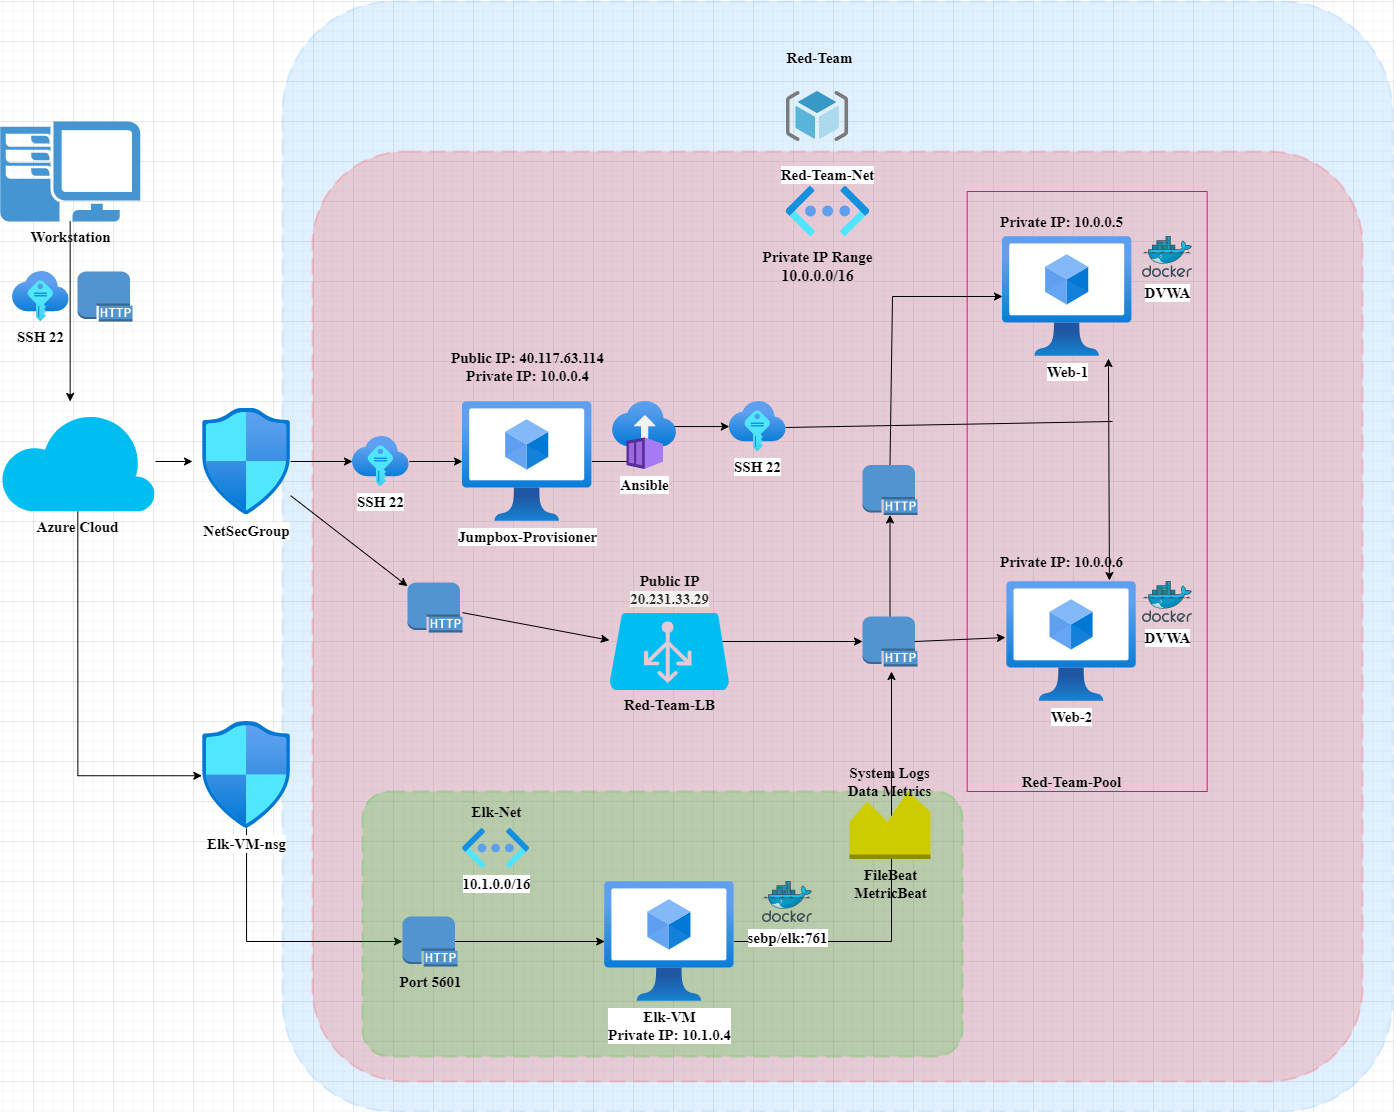

The diagram above was exported from draw.io. Its source (the exported page's mxGraphModel, read from the mxfile embedded in the PNG):
<mxGraphModel dx="1673" dy="2034" grid="1" gridSize="10" guides="1" tooltips="1" connect="1" arrows="1" fold="1" page="1" pageScale="1" pageWidth="850" pageHeight="1100" math="0" shadow="0">
  <root>
    <mxCell id="0" />
    <mxCell id="1" parent="0" />
    <mxCell id="_TzclxxZ5H91iLI809vs-16" value="Red-Team" style="rounded=1;arcSize=10;dashed=1;strokeColor=#66B2FF;fillColor=#66B2FF;gradientColor=none;dashPattern=8 4;strokeWidth=2;fontFamily=Times New Roman;fontSize=15;spacingLeft=-35;spacing=2;spacingTop=-999;container=0;fontStyle=1;opacity=20;" parent="1" vertex="1">
      <mxGeometry x="290" y="-80" width="1110" height="1110" as="geometry" />
    </mxCell>
    <mxCell id="_TzclxxZ5H91iLI809vs-7" value="" style="rounded=1;arcSize=10;dashed=1;strokeColor=#FF3333;fillColor=#FF3333;gradientColor=none;dashPattern=8 4;strokeWidth=2;fontSize=12;fontFamily=Helvetica;opacity=20;" parent="1" vertex="1">
      <mxGeometry x="320" y="70" width="1050" height="930" as="geometry" />
    </mxCell>
    <mxCell id="_TzclxxZ5H91iLI809vs-32" style="edgeStyle=orthogonalEdgeStyle;rounded=0;orthogonalLoop=1;jettySize=auto;html=1;fontFamily=Times New Roman;fontSize=15;" parent="1" source="_TzclxxZ5H91iLI809vs-1" edge="1">
      <mxGeometry relative="1" as="geometry">
        <mxPoint x="77.65000000000009" y="320" as="targetPoint" />
      </mxGeometry>
    </mxCell>
    <mxCell id="_TzclxxZ5H91iLI809vs-1" value="&lt;font style=&quot;font-size: 15px&quot; face=&quot;Times New Roman&quot;&gt;&lt;b&gt;Workstation&lt;/b&gt;&lt;/font&gt;" style="pointerEvents=1;shadow=0;dashed=0;html=1;strokeColor=none;fillColor=#4495D1;labelPosition=center;verticalLabelPosition=bottom;verticalAlign=top;align=center;outlineConnect=0;shape=mxgraph.veeam.2d.workstation;" parent="1" vertex="1">
      <mxGeometry x="7.649999999999999" y="40" width="140" height="100" as="geometry" />
    </mxCell>
    <mxCell id="_TzclxxZ5H91iLI809vs-33" style="edgeStyle=orthogonalEdgeStyle;rounded=0;orthogonalLoop=1;jettySize=auto;html=1;fontFamily=Times New Roman;fontSize=15;" parent="1" source="_TzclxxZ5H91iLI809vs-2" edge="1">
      <mxGeometry relative="1" as="geometry">
        <mxPoint x="200" y="380" as="targetPoint" />
      </mxGeometry>
    </mxCell>
    <mxCell id="CeIDosNAQAU5PKTBSHOS-3" style="edgeStyle=orthogonalEdgeStyle;rounded=0;orthogonalLoop=1;jettySize=auto;html=1;exitX=0.5;exitY=1;exitDx=0;exitDy=0;exitPerimeter=0;entryX=-0.007;entryY=0.507;entryDx=0;entryDy=0;entryPerimeter=0;" edge="1" parent="1" source="_TzclxxZ5H91iLI809vs-2" target="CeIDosNAQAU5PKTBSHOS-2">
      <mxGeometry relative="1" as="geometry" />
    </mxCell>
    <mxCell id="_TzclxxZ5H91iLI809vs-2" value="&lt;b&gt;Azure Cloud&lt;/b&gt;" style="verticalLabelPosition=bottom;html=1;verticalAlign=top;align=center;strokeColor=none;fillColor=#00BEF2;shape=mxgraph.azure.cloud;fontFamily=Times New Roman;fontSize=15;" parent="1" vertex="1">
      <mxGeometry x="7.65" y="330" width="155.3" height="100" as="geometry" />
    </mxCell>
    <mxCell id="_TzclxxZ5H91iLI809vs-43" style="edgeStyle=orthogonalEdgeStyle;rounded=0;orthogonalLoop=1;jettySize=auto;html=1;fontFamily=Times New Roman;fontSize=15;" parent="1" source="_TzclxxZ5H91iLI809vs-10" target="_TzclxxZ5H91iLI809vs-36" edge="1">
      <mxGeometry relative="1" as="geometry" />
    </mxCell>
    <mxCell id="_TzclxxZ5H91iLI809vs-10" value="&lt;b&gt;Jumpbox-Provisioner&lt;/b&gt;" style="aspect=fixed;html=1;points=[];align=center;image;fontSize=15;image=img/lib/azure2/compute/Virtual_Machines_Classic.svg;fontFamily=Times New Roman;strokeColor=#66B2FF;" parent="1" vertex="1">
      <mxGeometry x="470" y="320" width="129.37" height="120" as="geometry" />
    </mxCell>
    <mxCell id="_TzclxxZ5H91iLI809vs-12" value="&lt;font style=&quot;font-size: 15px&quot;&gt;&lt;b&gt;Web-1&lt;/b&gt;&lt;/font&gt;" style="aspect=fixed;html=1;points=[];align=center;image;fontSize=12;image=img/lib/azure2/compute/Virtual_Machines_Classic.svg;fontFamily=Times New Roman;strokeColor=#66B2FF;" parent="1" vertex="1">
      <mxGeometry x="1010" y="155" width="129.37" height="120" as="geometry" />
    </mxCell>
    <mxCell id="_TzclxxZ5H91iLI809vs-15" value="" style="sketch=0;aspect=fixed;html=1;points=[];align=center;image;fontSize=12;image=img/lib/mscae/ResourceGroup.svg;fontFamily=Times New Roman;strokeColor=#66B2FF;" parent="1" vertex="1">
      <mxGeometry x="793.75" y="10" width="62.5" height="50" as="geometry" />
    </mxCell>
    <mxCell id="_TzclxxZ5H91iLI809vs-41" style="edgeStyle=orthogonalEdgeStyle;rounded=0;orthogonalLoop=1;jettySize=auto;html=1;fontFamily=Times New Roman;fontSize=15;" parent="1" source="_TzclxxZ5H91iLI809vs-14" target="_TzclxxZ5H91iLI809vs-35" edge="1">
      <mxGeometry relative="1" as="geometry" />
    </mxCell>
    <mxCell id="_TzclxxZ5H91iLI809vs-14" value="&lt;font style=&quot;font-size: 15px&quot;&gt;NetSecGroup&lt;/font&gt;" style="aspect=fixed;html=1;points=[];align=center;image;fontSize=12;image=img/lib/azure2/networking/Network_Security_Groups.svg;fontFamily=Times New Roman;strokeColor=#66B2FF;fontStyle=1" parent="1" vertex="1">
      <mxGeometry x="210" y="326.5" width="88.12" height="107" as="geometry" />
    </mxCell>
    <mxCell id="_TzclxxZ5H91iLI809vs-17" value="Red-Team-Net" style="aspect=fixed;html=1;points=[];align=center;image;fontSize=15;image=img/lib/azure2/networking/Virtual_Networks_Classic.svg;fontFamily=Times New Roman;strokeColor=#66B2FF;labelPosition=center;verticalLabelPosition=top;verticalAlign=bottom;fontStyle=1" parent="1" vertex="1">
      <mxGeometry x="793.55" y="105" width="83.75" height="50" as="geometry" />
    </mxCell>
    <mxCell id="_TzclxxZ5H91iLI809vs-20" value="&lt;br&gt;Private IP Range&lt;br&gt;&lt;span style=&quot;color: rgb(0 , 0 , 0) ; font-family: &amp;#34;times new roman&amp;#34; ; font-size: medium ; font-style: normal ; letter-spacing: normal ; text-indent: 0px ; text-transform: none ; word-spacing: 0px ; display: inline ; float: none&quot;&gt;10.0.0.0/16&lt;/span&gt;&lt;br&gt;" style="text;html=1;resizable=0;autosize=1;align=center;verticalAlign=middle;points=[];fillColor=none;strokeColor=none;rounded=0;fontFamily=Times New Roman;fontSize=15;fontStyle=1" parent="1" vertex="1">
      <mxGeometry x="765" y="145.5" width="120" height="60" as="geometry" />
    </mxCell>
    <UserObject label="Public IP: 40.117.63.114&lt;br&gt;Private IP: 10.0.0.4" link="40.117.63.114" id="_TzclxxZ5H91iLI809vs-21">
      <mxCell style="text;html=1;resizable=0;autosize=1;align=center;verticalAlign=middle;points=[];fillColor=none;strokeColor=none;rounded=0;fontFamily=Times New Roman;fontSize=15;fontStyle=1" parent="1" vertex="1">
        <mxGeometry x="449.68000000000006" y="265" width="170" height="40" as="geometry" />
      </mxCell>
    </UserObject>
    <mxCell id="_TzclxxZ5H91iLI809vs-22" value="&lt;b&gt;Red-Team-LB&lt;/b&gt;" style="verticalLabelPosition=bottom;html=1;verticalAlign=top;align=center;strokeColor=none;fillColor=#00BEF2;shape=mxgraph.azure.azure_load_balancer;fontFamily=Times New Roman;fontSize=15;" parent="1" vertex="1">
      <mxGeometry x="616.88" y="531.5" width="120" height="77" as="geometry" />
    </mxCell>
    <mxCell id="_TzclxxZ5H91iLI809vs-24" value="&lt;b&gt;&lt;font style=&quot;font-size: 15px&quot;&gt;DVWA&lt;/font&gt;&lt;/b&gt;" style="sketch=0;aspect=fixed;html=1;points=[];align=center;image;fontSize=12;image=img/lib/mscae/Docker.svg;fontFamily=Times New Roman;strokeColor=#66B2FF;" parent="1" vertex="1">
      <mxGeometry x="1150" y="155" width="50" height="41" as="geometry" />
    </mxCell>
    <mxCell id="_TzclxxZ5H91iLI809vs-27" value="&lt;b style=&quot;font-size: 15px;&quot;&gt;Ansible&lt;/b&gt;" style="aspect=fixed;html=1;points=[];align=center;image;fontSize=15;image=img/lib/azure2/compute/Container_Instances.svg;fontFamily=Times New Roman;strokeColor=#66B2FF;" parent="1" vertex="1">
      <mxGeometry x="620" y="320" width="64" height="68" as="geometry" />
    </mxCell>
    <mxCell id="_TzclxxZ5H91iLI809vs-28" value="&lt;br&gt;&lt;br&gt;Public IP&lt;br class=&quot;Apple-interchange-newline&quot; style=&quot;font-size: 15px&quot;&gt;&lt;span style=&quot;color: rgb(50 , 49 , 48) ; font-size: 15px ; font-style: normal ; letter-spacing: normal ; text-align: left ; text-indent: 0px ; text-transform: none ; word-spacing: 0px ; background-color: rgb(243 , 242 , 241) ; display: inline ; float: none&quot;&gt;20.231.33.29&lt;/span&gt;&lt;br&gt;" style="text;html=1;resizable=0;autosize=1;align=center;verticalAlign=middle;points=[];fillColor=none;strokeColor=none;rounded=0;fontFamily=Times New Roman;fontSize=15;fontStyle=1" parent="1" vertex="1">
      <mxGeometry x="631.87" y="450" width="90" height="80" as="geometry" />
    </mxCell>
    <mxCell id="_TzclxxZ5H91iLI809vs-34" value="&lt;b&gt;&lt;font style=&quot;font-size: 15px&quot;&gt;SSH 22&lt;/font&gt;&lt;/b&gt;" style="aspect=fixed;html=1;points=[];align=center;image;fontSize=12;image=img/lib/azure2/other/SSH_Keys.svg;fontFamily=Times New Roman;strokeColor=#66B2FF;" parent="1" vertex="1">
      <mxGeometry x="20" y="190" width="56.67" height="50" as="geometry" />
    </mxCell>
    <mxCell id="_TzclxxZ5H91iLI809vs-29" value="" style="swimlane;startSize=0;fontFamily=Times New Roman;fontSize=15;strokeColor=#FF0080;container=0;spacingBottom=-1;fillColor=#FF0080;swimlaneFillColor=none;" parent="1" vertex="1">
      <mxGeometry x="974.6800000000001" y="110" width="240" height="600" as="geometry">
        <mxRectangle x="460" y="220" width="50" height="40" as="alternateBounds" />
      </mxGeometry>
    </mxCell>
    <mxCell id="_TzclxxZ5H91iLI809vs-31" value="&lt;b&gt;Red-Team-Pool&lt;/b&gt;" style="text;html=1;resizable=0;autosize=1;align=center;verticalAlign=middle;points=[];fillColor=none;strokeColor=none;rounded=0;fontFamily=Times New Roman;fontSize=15;" parent="_TzclxxZ5H91iLI809vs-29" vertex="1">
      <mxGeometry x="49.36" y="580" width="110" height="20" as="geometry" />
    </mxCell>
    <mxCell id="_TzclxxZ5H91iLI809vs-25" value="&lt;b&gt;&lt;font style=&quot;font-size: 15px&quot;&gt;DVWA&lt;/font&gt;&lt;/b&gt;" style="sketch=0;aspect=fixed;html=1;points=[];align=center;image;fontSize=12;image=img/lib/mscae/Docker.svg;fontFamily=Times New Roman;strokeColor=#66B2FF;" parent="_TzclxxZ5H91iLI809vs-29" vertex="1">
      <mxGeometry x="175.31999999999994" y="390" width="50" height="41" as="geometry" />
    </mxCell>
    <mxCell id="_TzclxxZ5H91iLI809vs-13" value="Web-2" style="aspect=fixed;html=1;points=[];align=center;image;fontSize=15;image=img/lib/azure2/compute/Virtual_Machines_Classic.svg;fontFamily=Times New Roman;strokeColor=#66B2FF;fontStyle=1" parent="_TzclxxZ5H91iLI809vs-29" vertex="1">
      <mxGeometry x="39.67999999999995" y="390" width="129.37" height="120" as="geometry" />
    </mxCell>
    <mxCell id="_TzclxxZ5H91iLI809vs-18" value="&lt;b&gt;Private IP: 10.0.0.5&lt;/b&gt;" style="text;html=1;resizable=0;autosize=1;align=center;verticalAlign=middle;points=[];fillColor=none;strokeColor=none;rounded=0;fontFamily=Times New Roman;fontSize=15;" parent="_TzclxxZ5H91iLI809vs-29" vertex="1">
      <mxGeometry x="24.680000000000064" y="20" width="140" height="20" as="geometry" />
    </mxCell>
    <mxCell id="_TzclxxZ5H91iLI809vs-19" value="&lt;b&gt;Private IP: 10.0.0.6&lt;/b&gt;" style="text;html=1;resizable=0;autosize=1;align=center;verticalAlign=middle;points=[];fillColor=none;strokeColor=none;rounded=0;fontFamily=Times New Roman;fontSize=15;" parent="_TzclxxZ5H91iLI809vs-29" vertex="1">
      <mxGeometry x="24.680000000000064" y="360" width="140" height="20" as="geometry" />
    </mxCell>
    <mxCell id="_TzclxxZ5H91iLI809vs-57" value="" style="endArrow=none;html=1;rounded=0;fontFamily=Times New Roman;fontSize=15;exitX=0.99;exitY=0.52;exitDx=0;exitDy=0;exitPerimeter=0;" parent="_TzclxxZ5H91iLI809vs-29" source="_TzclxxZ5H91iLI809vs-36" edge="1">
      <mxGeometry width="50" height="50" relative="1" as="geometry">
        <mxPoint x="39.679999999999936" y="280" as="sourcePoint" />
        <mxPoint x="145.31999999999994" y="230" as="targetPoint" />
      </mxGeometry>
    </mxCell>
    <mxCell id="_TzclxxZ5H91iLI809vs-42" style="edgeStyle=orthogonalEdgeStyle;rounded=0;orthogonalLoop=1;jettySize=auto;html=1;fontFamily=Times New Roman;fontSize=15;" parent="1" source="_TzclxxZ5H91iLI809vs-35" target="_TzclxxZ5H91iLI809vs-10" edge="1">
      <mxGeometry relative="1" as="geometry" />
    </mxCell>
    <mxCell id="_TzclxxZ5H91iLI809vs-35" value="&lt;b&gt;&lt;font style=&quot;font-size: 15px&quot;&gt;SSH 22&lt;/font&gt;&lt;/b&gt;" style="aspect=fixed;html=1;points=[];align=center;image;fontSize=12;image=img/lib/azure2/other/SSH_Keys.svg;fontFamily=Times New Roman;strokeColor=#66B2FF;" parent="1" vertex="1">
      <mxGeometry x="360" y="355" width="56.67" height="50" as="geometry" />
    </mxCell>
    <mxCell id="_TzclxxZ5H91iLI809vs-36" value="&lt;font style=&quot;font-size: 15px&quot;&gt;&lt;b&gt;SSH 22&lt;/b&gt;&lt;/font&gt;" style="aspect=fixed;html=1;points=[];align=center;image;fontSize=12;image=img/lib/azure2/other/SSH_Keys.svg;fontFamily=Times New Roman;strokeColor=#66B2FF;" parent="1" vertex="1">
      <mxGeometry x="736.88" y="320" width="56.67" height="50" as="geometry" />
    </mxCell>
    <mxCell id="_TzclxxZ5H91iLI809vs-37" value="" style="outlineConnect=0;dashed=0;verticalLabelPosition=bottom;verticalAlign=top;align=center;html=1;shape=mxgraph.aws3.http_protocol;fillColor=#5294CF;gradientColor=none;fontFamily=Times New Roman;fontSize=15;strokeColor=#66B2FF;" parent="1" vertex="1">
      <mxGeometry x="85" y="190" width="55" height="50" as="geometry" />
    </mxCell>
    <mxCell id="_TzclxxZ5H91iLI809vs-38" value="" style="outlineConnect=0;dashed=0;verticalLabelPosition=bottom;verticalAlign=top;align=center;html=1;shape=mxgraph.aws3.http_protocol;fillColor=#5294CF;gradientColor=none;fontFamily=Times New Roman;fontSize=15;strokeColor=#66B2FF;" parent="1" vertex="1">
      <mxGeometry x="415" y="501" width="55" height="50" as="geometry" />
    </mxCell>
    <mxCell id="_TzclxxZ5H91iLI809vs-39" value="" style="outlineConnect=0;dashed=0;verticalLabelPosition=bottom;verticalAlign=top;align=center;html=1;shape=mxgraph.aws3.http_protocol;fillColor=#5294CF;gradientColor=none;fontFamily=Times New Roman;fontSize=15;strokeColor=#66B2FF;" parent="1" vertex="1">
      <mxGeometry x="870" y="535" width="55" height="50" as="geometry" />
    </mxCell>
    <mxCell id="_TzclxxZ5H91iLI809vs-40" value="" style="outlineConnect=0;dashed=0;verticalLabelPosition=bottom;verticalAlign=top;align=center;html=1;shape=mxgraph.aws3.http_protocol;fillColor=#5294CF;gradientColor=none;fontFamily=Times New Roman;fontSize=15;strokeColor=#66B2FF;" parent="1" vertex="1">
      <mxGeometry x="870" y="383.5" width="55" height="50" as="geometry" />
    </mxCell>
    <mxCell id="_TzclxxZ5H91iLI809vs-47" value="" style="endArrow=classic;html=1;rounded=0;fontFamily=Times New Roman;fontSize=15;" parent="1" source="_TzclxxZ5H91iLI809vs-14" target="_TzclxxZ5H91iLI809vs-38" edge="1">
      <mxGeometry width="50" height="50" relative="1" as="geometry">
        <mxPoint x="310" y="480" as="sourcePoint" />
        <mxPoint x="360" y="430" as="targetPoint" />
      </mxGeometry>
    </mxCell>
    <mxCell id="_TzclxxZ5H91iLI809vs-49" value="" style="endArrow=classic;html=1;rounded=0;fontFamily=Times New Roman;fontSize=15;" parent="1" source="_TzclxxZ5H91iLI809vs-38" target="_TzclxxZ5H91iLI809vs-22" edge="1">
      <mxGeometry width="50" height="50" relative="1" as="geometry">
        <mxPoint x="509.68" y="570" as="sourcePoint" />
        <mxPoint x="559.6800000000001" y="520" as="targetPoint" />
      </mxGeometry>
    </mxCell>
    <mxCell id="_TzclxxZ5H91iLI809vs-50" value="" style="endArrow=classic;html=1;rounded=0;fontFamily=Times New Roman;fontSize=15;exitX=0.95;exitY=0.5;exitDx=0;exitDy=0;exitPerimeter=0;entryX=-0.011;entryY=0.467;entryDx=0;entryDy=0;entryPerimeter=0;" parent="1" source="_TzclxxZ5H91iLI809vs-39" target="_TzclxxZ5H91iLI809vs-13" edge="1">
      <mxGeometry width="50" height="50" relative="1" as="geometry">
        <mxPoint x="910" y="575" as="sourcePoint" />
        <mxPoint x="960" y="525" as="targetPoint" />
      </mxGeometry>
    </mxCell>
    <mxCell id="_TzclxxZ5H91iLI809vs-51" value="" style="endArrow=classic;html=1;rounded=0;fontFamily=Times New Roman;fontSize=15;entryX=0;entryY=0.5;entryDx=0;entryDy=0;entryPerimeter=0;exitX=0.943;exitY=0.37;exitDx=0;exitDy=0;exitPerimeter=0;" parent="1" source="_TzclxxZ5H91iLI809vs-22" target="_TzclxxZ5H91iLI809vs-39" edge="1">
      <mxGeometry width="50" height="50" relative="1" as="geometry">
        <mxPoint x="740" y="560" as="sourcePoint" />
        <mxPoint x="807.5" y="520" as="targetPoint" />
      </mxGeometry>
    </mxCell>
    <mxCell id="_TzclxxZ5H91iLI809vs-53" value="" style="endArrow=none;html=1;rounded=0;fontFamily=Times New Roman;fontSize=15;exitX=0.5;exitY=0;exitDx=0;exitDy=0;exitPerimeter=0;" parent="1" source="_TzclxxZ5H91iLI809vs-40" edge="1">
      <mxGeometry width="50" height="50" relative="1" as="geometry">
        <mxPoint x="850" y="265" as="sourcePoint" />
        <mxPoint x="900" y="215" as="targetPoint" />
      </mxGeometry>
    </mxCell>
    <mxCell id="_TzclxxZ5H91iLI809vs-54" value="" style="endArrow=classic;html=1;rounded=0;fontFamily=Times New Roman;fontSize=15;exitX=0.5;exitY=0;exitDx=0;exitDy=0;exitPerimeter=0;entryX=0.5;entryY=1;entryDx=0;entryDy=0;entryPerimeter=0;" parent="1" source="_TzclxxZ5H91iLI809vs-39" target="_TzclxxZ5H91iLI809vs-40" edge="1">
      <mxGeometry width="50" height="50" relative="1" as="geometry">
        <mxPoint x="840" y="520" as="sourcePoint" />
        <mxPoint x="890" y="470" as="targetPoint" />
      </mxGeometry>
    </mxCell>
    <mxCell id="_TzclxxZ5H91iLI809vs-56" value="" style="endArrow=classic;html=1;rounded=0;fontFamily=Times New Roman;fontSize=15;" parent="1" target="_TzclxxZ5H91iLI809vs-12" edge="1">
      <mxGeometry width="50" height="50" relative="1" as="geometry">
        <mxPoint x="900" y="215" as="sourcePoint" />
        <mxPoint x="980" y="180" as="targetPoint" />
      </mxGeometry>
    </mxCell>
    <mxCell id="_TzclxxZ5H91iLI809vs-58" value="" style="endArrow=classic;startArrow=classic;html=1;rounded=0;fontFamily=Times New Roman;fontSize=15;exitX=0.793;exitY=-0.008;exitDx=0;exitDy=0;exitPerimeter=0;entryX=0.819;entryY=1.017;entryDx=0;entryDy=0;entryPerimeter=0;" parent="1" source="_TzclxxZ5H91iLI809vs-13" target="_TzclxxZ5H91iLI809vs-12" edge="1">
      <mxGeometry width="50" height="50" relative="1" as="geometry">
        <mxPoint x="1083.68" y="370" as="sourcePoint" />
        <mxPoint x="1134.0400000000002" y="320" as="targetPoint" />
      </mxGeometry>
    </mxCell>
    <mxCell id="CeIDosNAQAU5PKTBSHOS-8" style="edgeStyle=orthogonalEdgeStyle;rounded=0;orthogonalLoop=1;jettySize=auto;html=1;entryX=0;entryY=0.5;entryDx=0;entryDy=0;entryPerimeter=0;" edge="1" parent="1" source="CeIDosNAQAU5PKTBSHOS-2" target="CeIDosNAQAU5PKTBSHOS-5">
      <mxGeometry relative="1" as="geometry">
        <Array as="points">
          <mxPoint x="254" y="860" />
        </Array>
      </mxGeometry>
    </mxCell>
    <mxCell id="CeIDosNAQAU5PKTBSHOS-2" value="&lt;font style=&quot;font-size: 15px&quot;&gt;Elk-VM-nsg&lt;/font&gt;" style="aspect=fixed;html=1;points=[];align=center;image;fontSize=12;image=img/lib/azure2/networking/Network_Security_Groups.svg;fontFamily=Times New Roman;strokeColor=#66B2FF;fontStyle=1" vertex="1" parent="1">
      <mxGeometry x="210" y="640" width="88.12" height="107" as="geometry" />
    </mxCell>
    <mxCell id="CeIDosNAQAU5PKTBSHOS-11" value="" style="rounded=1;arcSize=10;dashed=1;strokeColor=#00CC00;fillColor=#00CC00;gradientColor=none;dashPattern=8 4;strokeWidth=2;fontSize=12;fontFamily=Helvetica;opacity=20;" vertex="1" parent="1">
      <mxGeometry x="370" y="710" width="600" height="265" as="geometry" />
    </mxCell>
    <mxCell id="CeIDosNAQAU5PKTBSHOS-22" style="edgeStyle=orthogonalEdgeStyle;rounded=0;orthogonalLoop=1;jettySize=auto;html=1;fontFamily=Times New Roman;fontSize=15;" edge="1" parent="1" source="CeIDosNAQAU5PKTBSHOS-4">
      <mxGeometry relative="1" as="geometry">
        <mxPoint x="899" y="590" as="targetPoint" />
      </mxGeometry>
    </mxCell>
    <mxCell id="CeIDosNAQAU5PKTBSHOS-4" value="Elk-VM&lt;br&gt;Private IP: 10.1.0.4" style="aspect=fixed;html=1;points=[];align=center;image;fontSize=15;image=img/lib/azure2/compute/Virtual_Machines_Classic.svg;fontFamily=Times New Roman;strokeColor=#66B2FF;fontStyle=1" vertex="1" parent="1">
      <mxGeometry x="612.1899999999999" y="800" width="129.37" height="120" as="geometry" />
    </mxCell>
    <mxCell id="CeIDosNAQAU5PKTBSHOS-7" style="edgeStyle=orthogonalEdgeStyle;rounded=0;orthogonalLoop=1;jettySize=auto;html=1;exitX=0.95;exitY=0.5;exitDx=0;exitDy=0;exitPerimeter=0;" edge="1" parent="1" source="CeIDosNAQAU5PKTBSHOS-5" target="CeIDosNAQAU5PKTBSHOS-4">
      <mxGeometry relative="1" as="geometry" />
    </mxCell>
    <mxCell id="CeIDosNAQAU5PKTBSHOS-5" value="&lt;font size=&quot;1&quot;&gt;&lt;b style=&quot;font-size: 15px&quot;&gt;Port 5601&lt;/b&gt;&lt;/font&gt;" style="outlineConnect=0;dashed=0;verticalLabelPosition=bottom;verticalAlign=top;align=center;html=1;shape=mxgraph.aws3.http_protocol;fillColor=#5294CF;gradientColor=none;fontFamily=Times New Roman;fontSize=15;strokeColor=#66B2FF;" vertex="1" parent="1">
      <mxGeometry x="410" y="835" width="55" height="50" as="geometry" />
    </mxCell>
    <mxCell id="CeIDosNAQAU5PKTBSHOS-12" value="&lt;b&gt;&lt;font face=&quot;Times New Roman&quot; style=&quot;font-size: 15px&quot;&gt;10.1.0.0/16&lt;/font&gt;&lt;/b&gt;" style="aspect=fixed;html=1;points=[];align=center;image;fontSize=12;image=img/lib/azure2/networking/Virtual_Networks_Classic.svg;strokeColor=#FF3333;" vertex="1" parent="1">
      <mxGeometry x="470" y="747" width="67" height="40" as="geometry" />
    </mxCell>
    <mxCell id="CeIDosNAQAU5PKTBSHOS-13" value="&lt;b&gt;Elk-Net&lt;/b&gt;" style="text;html=1;resizable=0;autosize=1;align=center;verticalAlign=middle;points=[];fillColor=none;strokeColor=none;rounded=0;fontFamily=Times New Roman;fontSize=15;" vertex="1" parent="1">
      <mxGeometry x="468.5" y="720" width="70" height="20" as="geometry" />
    </mxCell>
    <mxCell id="CeIDosNAQAU5PKTBSHOS-21" value="&lt;span style=&quot;font-size: 15px&quot;&gt;&lt;b&gt;sebp/elk:761&lt;/b&gt;&lt;/span&gt;" style="sketch=0;aspect=fixed;html=1;points=[];align=center;image;fontSize=12;image=img/lib/mscae/Docker.svg;fontFamily=Times New Roman;strokeColor=#66B2FF;" vertex="1" parent="1">
      <mxGeometry x="770" y="800" width="50" height="41" as="geometry" />
    </mxCell>
    <mxCell id="CeIDosNAQAU5PKTBSHOS-24" value="&lt;b&gt;FileBeat&lt;br&gt;MetricBeat&lt;/b&gt;" style="outlineConnect=0;dashed=0;verticalLabelPosition=bottom;verticalAlign=top;align=center;html=1;shape=mxgraph.aws3.monitoring;fillColor=#CCCC00;gradientColor=none;fontFamily=Times New Roman;fontSize=15;strokeColor=default;" vertex="1" parent="1">
      <mxGeometry x="857" y="710" width="81" height="67.5" as="geometry" />
    </mxCell>
    <mxCell id="CeIDosNAQAU5PKTBSHOS-25" value="&lt;b&gt;System Logs&lt;br&gt;Data Metrics&lt;/b&gt;" style="text;html=1;resizable=0;autosize=1;align=center;verticalAlign=middle;points=[];fillColor=none;strokeColor=none;rounded=0;fontFamily=Times New Roman;fontSize=15;" vertex="1" parent="1">
      <mxGeometry x="847.5" y="680" width="100" height="40" as="geometry" />
    </mxCell>
  </root>
</mxGraphModel>